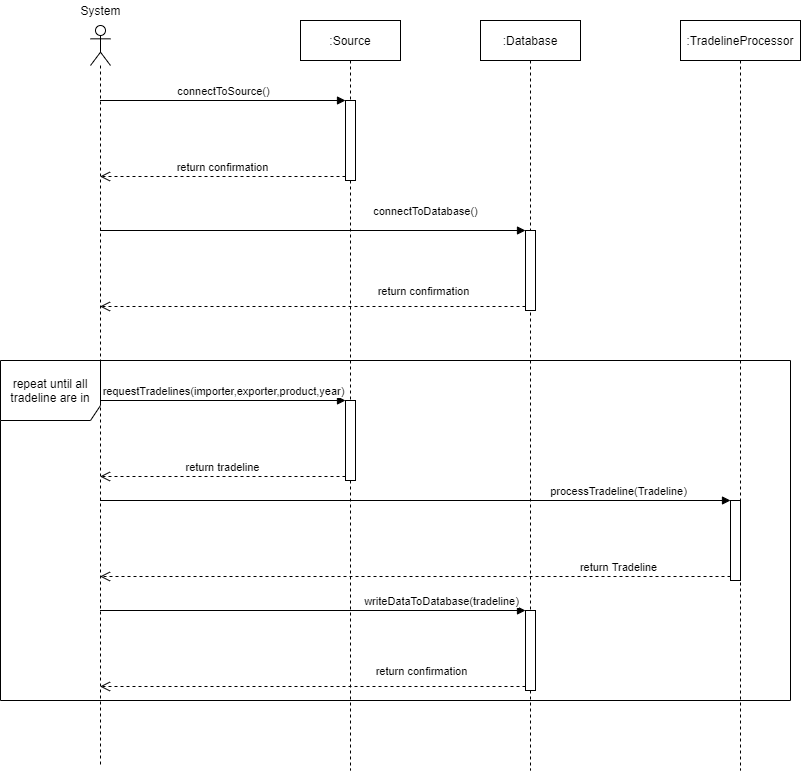

The diagram above was exported from draw.io. Its source (the exported page's mxGraphModel, read from the mxfile embedded in the PNG):
<mxGraphModel dx="1086" dy="806" grid="1" gridSize="10" guides="1" tooltips="1" connect="1" arrows="1" fold="1" page="1" pageScale="1" pageWidth="850" pageHeight="1100" math="0" shadow="0">
  <root>
    <mxCell id="0" />
    <mxCell id="1" parent="0" />
    <mxCell id="2" value="repeat until all tradeline are in" style="shape=umlFrame;whiteSpace=wrap;html=1;width=100;height=60;" vertex="1" parent="1">
      <mxGeometry x="40" y="420" width="790" height="340" as="geometry" />
    </mxCell>
    <mxCell id="3" value=":Source" style="shape=umlLifeline;perimeter=lifelinePerimeter;container=1;collapsible=0;recursiveResize=0;rounded=0;shadow=0;strokeWidth=1;" vertex="1" parent="1">
      <mxGeometry x="340" y="80" width="100" height="750" as="geometry" />
    </mxCell>
    <mxCell id="4" value="" style="html=1;points=[];perimeter=orthogonalPerimeter;" vertex="1" parent="3">
      <mxGeometry x="45" y="380" width="10" height="80" as="geometry" />
    </mxCell>
    <mxCell id="5" value="" style="html=1;points=[];perimeter=orthogonalPerimeter;" vertex="1" parent="3">
      <mxGeometry x="45" y="80" width="10" height="80" as="geometry" />
    </mxCell>
    <mxCell id="6" value="" style="shape=umlLifeline;participant=umlActor;perimeter=lifelinePerimeter;whiteSpace=wrap;html=1;container=1;collapsible=0;recursiveResize=0;verticalAlign=top;spacingTop=36;outlineConnect=0;size=40;" vertex="1" parent="1">
      <mxGeometry x="130" y="85" width="20" height="740" as="geometry" />
    </mxCell>
    <mxCell id="7" value="System" style="text;html=1;align=center;verticalAlign=middle;resizable=0;points=[];autosize=1;" vertex="1" parent="1">
      <mxGeometry x="110" y="60" width="60" height="20" as="geometry" />
    </mxCell>
    <mxCell id="8" value=":Database" style="shape=umlLifeline;perimeter=lifelinePerimeter;whiteSpace=wrap;html=1;container=1;collapsible=0;recursiveResize=0;outlineConnect=0;" vertex="1" parent="1">
      <mxGeometry x="520" y="80" width="100" height="750" as="geometry" />
    </mxCell>
    <mxCell id="9" value="" style="html=1;points=[];perimeter=orthogonalPerimeter;" vertex="1" parent="8">
      <mxGeometry x="45" y="590" width="10" height="80" as="geometry" />
    </mxCell>
    <mxCell id="10" value="" style="html=1;points=[];perimeter=orthogonalPerimeter;" vertex="1" parent="8">
      <mxGeometry x="45" y="210" width="10" height="80" as="geometry" />
    </mxCell>
    <mxCell id="11" value="requestTradelines(importer,exporter,product,year)" style="html=1;verticalAlign=bottom;endArrow=block;entryX=0;entryY=0;" edge="1" source="6" target="4" parent="1">
      <mxGeometry relative="1" as="geometry">
        <mxPoint x="209.5" y="460.0000000000001" as="sourcePoint" />
      </mxGeometry>
    </mxCell>
    <mxCell id="12" value="return tradeline" style="html=1;verticalAlign=bottom;endArrow=open;dashed=1;endSize=8;exitX=0;exitY=0.95;" edge="1" source="4" target="6" parent="1">
      <mxGeometry relative="1" as="geometry">
        <mxPoint x="209.5" y="536" as="targetPoint" />
      </mxGeometry>
    </mxCell>
    <mxCell id="13" value="writeDataToDatabase(tradeline)" style="html=1;verticalAlign=bottom;endArrow=block;entryX=0;entryY=0;" edge="1" source="6" target="9" parent="1">
      <mxGeometry x="0.6005" relative="1" as="geometry">
        <mxPoint x="209.5" y="670" as="sourcePoint" />
        <mxPoint as="offset" />
      </mxGeometry>
    </mxCell>
    <mxCell id="14" value="return confirmation" style="html=1;verticalAlign=bottom;endArrow=open;dashed=1;endSize=8;exitX=0;exitY=0.95;" edge="1" source="9" target="6" parent="1">
      <mxGeometry x="-0.5133" y="-6" relative="1" as="geometry">
        <mxPoint x="209.5" y="746" as="targetPoint" />
        <mxPoint as="offset" />
      </mxGeometry>
    </mxCell>
    <mxCell id="15" value="connectToSource()" style="html=1;verticalAlign=bottom;endArrow=block;entryX=0;entryY=0;" edge="1" source="6" target="5" parent="1">
      <mxGeometry relative="1" as="geometry">
        <mxPoint x="315" y="160" as="sourcePoint" />
      </mxGeometry>
    </mxCell>
    <mxCell id="16" value="return confirmation" style="html=1;verticalAlign=bottom;endArrow=open;dashed=1;endSize=8;exitX=0;exitY=0.95;" edge="1" source="5" target="6" parent="1">
      <mxGeometry relative="1" as="geometry">
        <mxPoint x="315" y="236" as="targetPoint" />
      </mxGeometry>
    </mxCell>
    <mxCell id="17" value="connectToDatabase()" style="html=1;verticalAlign=bottom;endArrow=block;entryX=0;entryY=0;" edge="1" source="6" target="10" parent="1">
      <mxGeometry x="0.5218" y="10" relative="1" as="geometry">
        <mxPoint x="495" y="290" as="sourcePoint" />
        <mxPoint x="1" as="offset" />
      </mxGeometry>
    </mxCell>
    <mxCell id="18" value="return confirmation" style="html=1;verticalAlign=bottom;endArrow=open;dashed=1;endSize=8;exitX=0;exitY=0.95;" edge="1" source="10" target="6" parent="1">
      <mxGeometry x="-0.5218" y="-6" relative="1" as="geometry">
        <mxPoint x="495" y="366" as="targetPoint" />
        <mxPoint as="offset" />
      </mxGeometry>
    </mxCell>
    <mxCell id="19" value=":TradelineProcessor" style="shape=umlLifeline;perimeter=lifelinePerimeter;whiteSpace=wrap;html=1;container=1;collapsible=0;recursiveResize=0;outlineConnect=0;" vertex="1" parent="1">
      <mxGeometry x="720" y="80" width="120" height="750" as="geometry" />
    </mxCell>
    <mxCell id="20" value="" style="html=1;points=[];perimeter=orthogonalPerimeter;" vertex="1" parent="19">
      <mxGeometry x="50" y="480" width="10" height="80" as="geometry" />
    </mxCell>
    <mxCell id="21" value="&lt;span style=&quot;text-align: left&quot;&gt;processTradeline(Tradeline)&lt;/span&gt;" style="html=1;verticalAlign=bottom;endArrow=block;entryX=0;entryY=0;" edge="1" source="6" target="20" parent="1">
      <mxGeometry x="0.6432" relative="1" as="geometry">
        <mxPoint x="700" y="560" as="sourcePoint" />
        <mxPoint as="offset" />
      </mxGeometry>
    </mxCell>
    <mxCell id="22" value="return Tradeline" style="html=1;verticalAlign=bottom;endArrow=open;dashed=1;endSize=8;exitX=0;exitY=0.95;" edge="1" source="20" target="6" parent="1">
      <mxGeometry x="-0.6432" relative="1" as="geometry">
        <mxPoint x="700" y="636" as="targetPoint" />
        <mxPoint as="offset" />
      </mxGeometry>
    </mxCell>
  </root>
</mxGraphModel>